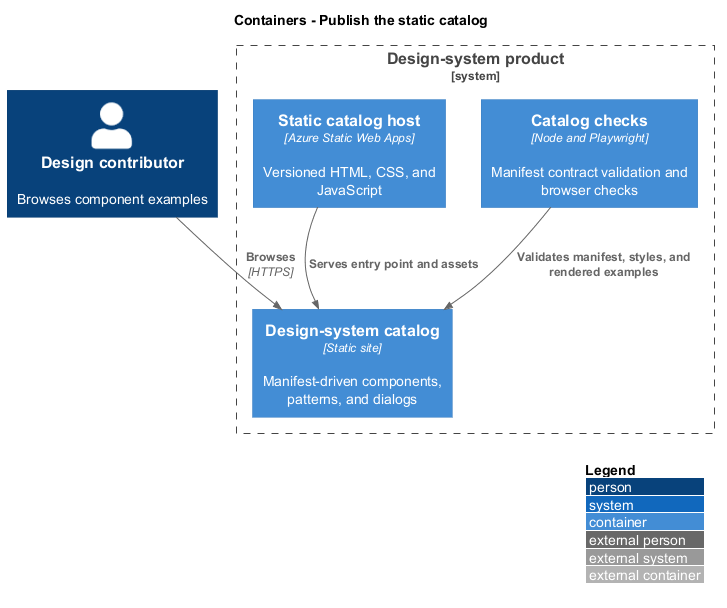

The diagram above was rendered by PlantUML. Its source (embedded in the PNG):
@startuml
!include <C4/C4_Container>
LAYOUT_WITH_LEGEND()
title Containers - Publish the static catalog
Person(actor, "Design contributor", "Browses component examples")
System_Boundary(system, "Design-system product") {
 Container(catalog, "Design-system catalog", "Static site", "Manifest-driven components, patterns, and dialogs")
 Container(checks, "Catalog checks", "Node and Playwright", "Manifest contract validation and browser checks")
 Container(host, "Static catalog host", "Azure Static Web Apps", "Versioned HTML, CSS, and JavaScript")
}
Rel(actor, catalog, "Browses", "HTTPS")
Rel(checks, catalog, "Validates manifest, styles, and rendered examples")
Rel(host, catalog, "Serves entry point and assets")
@enduml